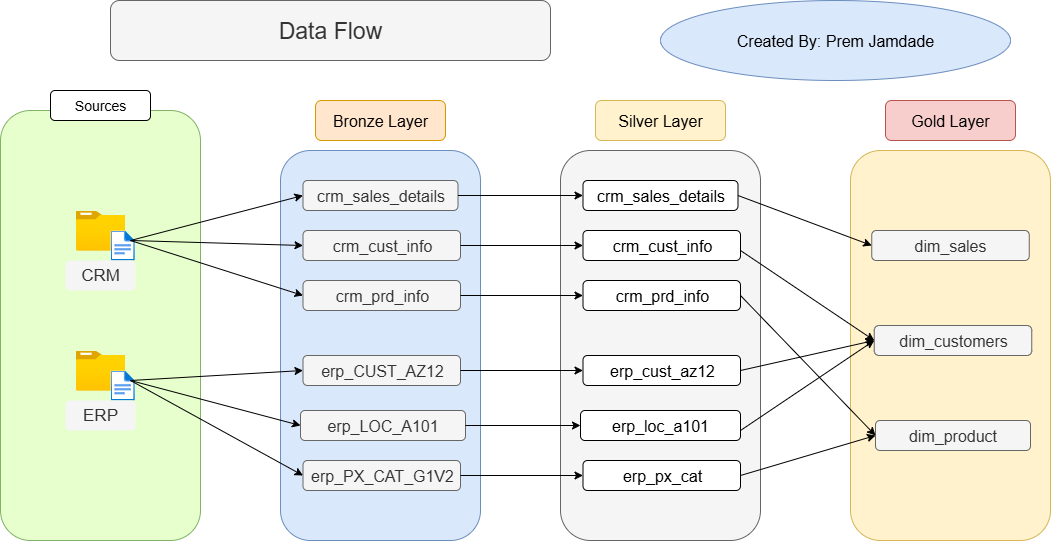

The diagram above was exported from draw.io. Its source (the exported page's mxGraphModel, read from the mxfile embedded in the PNG):
<mxGraphModel dx="1226" dy="1760" grid="1" gridSize="10" guides="1" tooltips="1" connect="1" arrows="1" fold="1" page="1" pageScale="1" pageWidth="850" pageHeight="1100" math="0" shadow="0">
  <root>
    <mxCell id="0" />
    <mxCell id="1" parent="0" />
    <mxCell id="MlHsOzH4fhurVgDwrDo5-1" value="" style="rounded=1;whiteSpace=wrap;html=1;fillColor=#E6FFCC;strokeColor=#82b366;" vertex="1" parent="1">
      <mxGeometry x="80" y="50" width="200" height="430" as="geometry" />
    </mxCell>
    <mxCell id="MlHsOzH4fhurVgDwrDo5-2" value="&lt;font style=&quot;font-size: 14px;&quot;&gt;Sources&lt;/font&gt;" style="rounded=1;whiteSpace=wrap;html=1;" vertex="1" parent="1">
      <mxGeometry x="130" y="30" width="100" height="30" as="geometry" />
    </mxCell>
    <mxCell id="MlHsOzH4fhurVgDwrDo5-5" value="" style="image;aspect=fixed;html=1;points=[];align=center;fontSize=12;image=img/lib/azure2/general/Folder_Blank.svg;" vertex="1" parent="1">
      <mxGeometry x="155.36" y="150" width="49.29" height="40" as="geometry" />
    </mxCell>
    <mxCell id="MlHsOzH4fhurVgDwrDo5-6" value="" style="image;aspect=fixed;html=1;points=[];align=center;fontSize=12;image=img/lib/azure2/general/Folder_Blank.svg;" vertex="1" parent="1">
      <mxGeometry x="155.35000000000002" y="290" width="49.29" height="40" as="geometry" />
    </mxCell>
    <mxCell id="MlHsOzH4fhurVgDwrDo5-7" value="" style="image;aspect=fixed;html=1;points=[];align=center;fontSize=12;image=img/lib/azure2/general/File.svg;" vertex="1" parent="1">
      <mxGeometry x="190" y="170" width="24.35" height="30" as="geometry" />
    </mxCell>
    <mxCell id="MlHsOzH4fhurVgDwrDo5-9" value="" style="image;aspect=fixed;html=1;points=[];align=center;fontSize=12;image=img/lib/azure2/general/File.svg;" vertex="1" parent="1">
      <mxGeometry x="190" y="310" width="24.35" height="30" as="geometry" />
    </mxCell>
    <mxCell id="MlHsOzH4fhurVgDwrDo5-10" value="&lt;font style=&quot;font-size: 16px;&quot;&gt;Bronze Layer&lt;/font&gt;" style="rounded=1;whiteSpace=wrap;html=1;fillColor=#ffe6cc;strokeColor=#d79b00;" vertex="1" parent="1">
      <mxGeometry x="395" y="40" width="130" height="40" as="geometry" />
    </mxCell>
    <mxCell id="MlHsOzH4fhurVgDwrDo5-11" value="" style="rounded=1;whiteSpace=wrap;html=1;fillColor=#dae8fc;strokeColor=#6c8ebf;" vertex="1" parent="1">
      <mxGeometry x="360" y="90" width="200" height="390" as="geometry" />
    </mxCell>
    <mxCell id="MlHsOzH4fhurVgDwrDo5-12" value="&lt;font style=&quot;font-size: 16px;&quot;&gt;crm_sales_details&lt;/font&gt;" style="rounded=1;whiteSpace=wrap;html=1;fillColor=#f5f5f5;strokeColor=#666666;fontColor=#333333;" vertex="1" parent="1">
      <mxGeometry x="382.5" y="120" width="155" height="30" as="geometry" />
    </mxCell>
    <mxCell id="MlHsOzH4fhurVgDwrDo5-13" value="&lt;span style=&quot;font-size: 16px;&quot;&gt;crm_cust_info&lt;/span&gt;" style="rounded=1;whiteSpace=wrap;html=1;fillColor=#f5f5f5;fontColor=#333333;strokeColor=#666666;" vertex="1" parent="1">
      <mxGeometry x="382.5" y="170" width="157.5" height="30" as="geometry" />
    </mxCell>
    <mxCell id="MlHsOzH4fhurVgDwrDo5-14" value="&lt;span style=&quot;font-size: 16px;&quot;&gt;crm_prd_info&lt;/span&gt;" style="rounded=1;whiteSpace=wrap;html=1;arcSize=16;fillColor=#f5f5f5;fontColor=#333333;strokeColor=#666666;" vertex="1" parent="1">
      <mxGeometry x="382.5" y="220" width="157.5" height="30" as="geometry" />
    </mxCell>
    <mxCell id="MlHsOzH4fhurVgDwrDo5-15" value="&lt;font style=&quot;font-size: 16px;&quot;&gt;erp_CUST_AZ12&lt;/font&gt;" style="rounded=1;whiteSpace=wrap;html=1;fillColor=#f5f5f5;fontColor=#333333;strokeColor=#666666;" vertex="1" parent="1">
      <mxGeometry x="382.5" y="295" width="157.5" height="30" as="geometry" />
    </mxCell>
    <mxCell id="MlHsOzH4fhurVgDwrDo5-16" value="&lt;font style=&quot;font-size: 16px;&quot;&gt;erp_LOC_A101&lt;/font&gt;" style="rounded=1;whiteSpace=wrap;html=1;fillColor=#f5f5f5;fontColor=#333333;strokeColor=#666666;" vertex="1" parent="1">
      <mxGeometry x="380" y="350" width="165" height="30" as="geometry" />
    </mxCell>
    <mxCell id="MlHsOzH4fhurVgDwrDo5-17" value="&lt;font style=&quot;font-size: 16px;&quot;&gt;erp_PX_CAT_G1V2&lt;/font&gt;" style="rounded=1;whiteSpace=wrap;html=1;fillColor=#f5f5f5;fontColor=#333333;strokeColor=#666666;" vertex="1" parent="1">
      <mxGeometry x="382.5" y="400" width="157.5" height="30" as="geometry" />
    </mxCell>
    <mxCell id="MlHsOzH4fhurVgDwrDo5-18" value="&lt;font style=&quot;font-size: 16px;&quot;&gt;Silver Layer&lt;/font&gt;" style="rounded=1;whiteSpace=wrap;html=1;fillColor=#fff2cc;strokeColor=#d6b656;" vertex="1" parent="1">
      <mxGeometry x="675" y="40" width="130" height="40" as="geometry" />
    </mxCell>
    <mxCell id="MlHsOzH4fhurVgDwrDo5-19" value="" style="rounded=1;whiteSpace=wrap;html=1;fillColor=#f5f5f5;fontColor=#333333;strokeColor=#666666;" vertex="1" parent="1">
      <mxGeometry x="640" y="90" width="200" height="390" as="geometry" />
    </mxCell>
    <mxCell id="MlHsOzH4fhurVgDwrDo5-20" value="&lt;font style=&quot;font-size: 16px;&quot;&gt;crm_sales_details&lt;/font&gt;" style="rounded=1;whiteSpace=wrap;html=1;" vertex="1" parent="1">
      <mxGeometry x="662.5" y="120" width="155" height="30" as="geometry" />
    </mxCell>
    <mxCell id="MlHsOzH4fhurVgDwrDo5-21" value="&lt;span style=&quot;font-size: 16px;&quot;&gt;crm_cust_info&lt;/span&gt;" style="rounded=1;whiteSpace=wrap;html=1;" vertex="1" parent="1">
      <mxGeometry x="662.5" y="170" width="157.5" height="30" as="geometry" />
    </mxCell>
    <mxCell id="MlHsOzH4fhurVgDwrDo5-22" value="&lt;span style=&quot;font-size: 16px;&quot;&gt;crm_prd_info&lt;/span&gt;" style="rounded=1;whiteSpace=wrap;html=1;arcSize=16;" vertex="1" parent="1">
      <mxGeometry x="662.5" y="220" width="157.5" height="30" as="geometry" />
    </mxCell>
    <mxCell id="MlHsOzH4fhurVgDwrDo5-23" value="&lt;font style=&quot;font-size: 16px;&quot;&gt;erp_cust_az12&lt;/font&gt;" style="rounded=1;whiteSpace=wrap;html=1;" vertex="1" parent="1">
      <mxGeometry x="662.5" y="295" width="157.5" height="30" as="geometry" />
    </mxCell>
    <mxCell id="MlHsOzH4fhurVgDwrDo5-24" value="&lt;span style=&quot;font-size: 16px;&quot;&gt;erp_loc_a101&lt;/span&gt;" style="rounded=1;whiteSpace=wrap;html=1;" vertex="1" parent="1">
      <mxGeometry x="660" y="350" width="160" height="30" as="geometry" />
    </mxCell>
    <mxCell id="MlHsOzH4fhurVgDwrDo5-25" value="&lt;font style=&quot;font-size: 16px;&quot;&gt;erp_px_cat&lt;/font&gt;" style="rounded=1;whiteSpace=wrap;html=1;" vertex="1" parent="1">
      <mxGeometry x="662.5" y="400" width="157.5" height="30" as="geometry" />
    </mxCell>
    <mxCell id="MlHsOzH4fhurVgDwrDo5-26" value="&lt;font style=&quot;font-size: 16px;&quot;&gt;Gold Layer&lt;/font&gt;" style="rounded=1;whiteSpace=wrap;html=1;fillColor=#f8cecc;strokeColor=#b85450;" vertex="1" parent="1">
      <mxGeometry x="965" y="40" width="130" height="40" as="geometry" />
    </mxCell>
    <mxCell id="MlHsOzH4fhurVgDwrDo5-27" value="" style="rounded=1;whiteSpace=wrap;html=1;fillColor=#fff2cc;strokeColor=#d6b656;" vertex="1" parent="1">
      <mxGeometry x="930" y="90" width="200" height="390" as="geometry" />
    </mxCell>
    <mxCell id="MlHsOzH4fhurVgDwrDo5-28" value="&lt;font style=&quot;font-size: 16px;&quot;&gt;dim_product&lt;/font&gt;" style="rounded=1;whiteSpace=wrap;html=1;fillColor=#f5f5f5;fontColor=#333333;strokeColor=#666666;" vertex="1" parent="1">
      <mxGeometry x="955" y="360" width="155" height="30" as="geometry" />
    </mxCell>
    <mxCell id="MlHsOzH4fhurVgDwrDo5-29" value="&lt;span style=&quot;font-size: 16px;&quot;&gt;dim_sales&lt;/span&gt;" style="rounded=1;whiteSpace=wrap;html=1;fillColor=#f5f5f5;fontColor=#333333;strokeColor=#666666;" vertex="1" parent="1">
      <mxGeometry x="951.25" y="170" width="157.5" height="30" as="geometry" />
    </mxCell>
    <mxCell id="MlHsOzH4fhurVgDwrDo5-30" value="&lt;span style=&quot;font-size: 16px;&quot;&gt;dim_customers&lt;/span&gt;" style="rounded=1;whiteSpace=wrap;html=1;arcSize=16;fillColor=#f5f5f5;fontColor=#333333;strokeColor=#666666;" vertex="1" parent="1">
      <mxGeometry x="953.75" y="265" width="157.5" height="30" as="geometry" />
    </mxCell>
    <mxCell id="MlHsOzH4fhurVgDwrDo5-34" value="&lt;font style=&quot;font-size: 17px;&quot;&gt;CRM&lt;/font&gt;" style="rounded=1;whiteSpace=wrap;html=1;strokeColor=none;fillColor=#f5f5f5;fontColor=#333333;" vertex="1" parent="1">
      <mxGeometry x="145.01" y="200" width="70" height="30" as="geometry" />
    </mxCell>
    <mxCell id="MlHsOzH4fhurVgDwrDo5-35" value="&lt;font style=&quot;font-size: 17px;&quot;&gt;ERP&lt;/font&gt;" style="rounded=1;whiteSpace=wrap;html=1;strokeColor=none;fillColor=#f5f5f5;fontColor=#333333;" vertex="1" parent="1">
      <mxGeometry x="145.01" y="340" width="70" height="30" as="geometry" />
    </mxCell>
    <mxCell id="MlHsOzH4fhurVgDwrDo5-36" value="" style="endArrow=classic;html=1;rounded=0;entryX=0;entryY=0.5;entryDx=0;entryDy=0;" edge="1" parent="1" target="MlHsOzH4fhurVgDwrDo5-12">
      <mxGeometry width="50" height="50" relative="1" as="geometry">
        <mxPoint x="210" y="180" as="sourcePoint" />
        <mxPoint x="260" y="130" as="targetPoint" />
      </mxGeometry>
    </mxCell>
    <mxCell id="MlHsOzH4fhurVgDwrDo5-37" value="" style="endArrow=classic;html=1;rounded=0;entryX=0;entryY=0.5;entryDx=0;entryDy=0;" edge="1" parent="1" target="MlHsOzH4fhurVgDwrDo5-13">
      <mxGeometry width="50" height="50" relative="1" as="geometry">
        <mxPoint x="210" y="180" as="sourcePoint" />
        <mxPoint x="260" y="130" as="targetPoint" />
      </mxGeometry>
    </mxCell>
    <mxCell id="MlHsOzH4fhurVgDwrDo5-38" value="" style="endArrow=classic;html=1;rounded=0;entryX=0;entryY=0.5;entryDx=0;entryDy=0;" edge="1" parent="1" target="MlHsOzH4fhurVgDwrDo5-14">
      <mxGeometry width="50" height="50" relative="1" as="geometry">
        <mxPoint x="210" y="180" as="sourcePoint" />
        <mxPoint x="260" y="130" as="targetPoint" />
      </mxGeometry>
    </mxCell>
    <mxCell id="MlHsOzH4fhurVgDwrDo5-39" value="" style="endArrow=classic;html=1;rounded=0;entryX=0;entryY=0.5;entryDx=0;entryDy=0;" edge="1" parent="1" target="MlHsOzH4fhurVgDwrDo5-15">
      <mxGeometry width="50" height="50" relative="1" as="geometry">
        <mxPoint x="210" y="320" as="sourcePoint" />
        <mxPoint x="260" y="270" as="targetPoint" />
      </mxGeometry>
    </mxCell>
    <mxCell id="MlHsOzH4fhurVgDwrDo5-40" value="" style="endArrow=classic;html=1;rounded=0;entryX=0;entryY=0.5;entryDx=0;entryDy=0;" edge="1" parent="1" target="MlHsOzH4fhurVgDwrDo5-16">
      <mxGeometry width="50" height="50" relative="1" as="geometry">
        <mxPoint x="210" y="320" as="sourcePoint" />
        <mxPoint x="260" y="270" as="targetPoint" />
      </mxGeometry>
    </mxCell>
    <mxCell id="MlHsOzH4fhurVgDwrDo5-41" value="" style="endArrow=classic;html=1;rounded=0;entryX=0;entryY=0.5;entryDx=0;entryDy=0;" edge="1" parent="1" target="MlHsOzH4fhurVgDwrDo5-17">
      <mxGeometry width="50" height="50" relative="1" as="geometry">
        <mxPoint x="210" y="320" as="sourcePoint" />
        <mxPoint x="260" y="270" as="targetPoint" />
      </mxGeometry>
    </mxCell>
    <mxCell id="MlHsOzH4fhurVgDwrDo5-42" value="" style="endArrow=classic;html=1;rounded=0;exitX=1;exitY=0.5;exitDx=0;exitDy=0;entryX=0;entryY=0.5;entryDx=0;entryDy=0;" edge="1" parent="1" source="MlHsOzH4fhurVgDwrDo5-12" target="MlHsOzH4fhurVgDwrDo5-20">
      <mxGeometry width="50" height="50" relative="1" as="geometry">
        <mxPoint x="540" y="140" as="sourcePoint" />
        <mxPoint x="590" y="90" as="targetPoint" />
      </mxGeometry>
    </mxCell>
    <mxCell id="MlHsOzH4fhurVgDwrDo5-43" value="" style="endArrow=classic;html=1;rounded=0;exitX=1;exitY=0.5;exitDx=0;exitDy=0;entryX=0;entryY=0.5;entryDx=0;entryDy=0;" edge="1" parent="1" source="MlHsOzH4fhurVgDwrDo5-13" target="MlHsOzH4fhurVgDwrDo5-21">
      <mxGeometry width="50" height="50" relative="1" as="geometry">
        <mxPoint x="580" y="180" as="sourcePoint" />
        <mxPoint x="660" y="185" as="targetPoint" />
      </mxGeometry>
    </mxCell>
    <mxCell id="MlHsOzH4fhurVgDwrDo5-44" value="" style="endArrow=classic;html=1;rounded=0;entryX=0;entryY=0.5;entryDx=0;entryDy=0;exitX=1;exitY=0.5;exitDx=0;exitDy=0;" edge="1" parent="1" source="MlHsOzH4fhurVgDwrDo5-14" target="MlHsOzH4fhurVgDwrDo5-22">
      <mxGeometry width="50" height="50" relative="1" as="geometry">
        <mxPoint x="540" y="240" as="sourcePoint" />
        <mxPoint x="590" y="190" as="targetPoint" />
      </mxGeometry>
    </mxCell>
    <mxCell id="MlHsOzH4fhurVgDwrDo5-45" value="" style="endArrow=classic;html=1;rounded=0;entryX=0;entryY=0.5;entryDx=0;entryDy=0;exitX=1;exitY=0.5;exitDx=0;exitDy=0;" edge="1" parent="1" source="MlHsOzH4fhurVgDwrDo5-15" target="MlHsOzH4fhurVgDwrDo5-23">
      <mxGeometry width="50" height="50" relative="1" as="geometry">
        <mxPoint x="560" y="320" as="sourcePoint" />
        <mxPoint x="610" y="270" as="targetPoint" />
      </mxGeometry>
    </mxCell>
    <mxCell id="MlHsOzH4fhurVgDwrDo5-46" value="" style="endArrow=classic;html=1;rounded=0;exitX=1;exitY=0.5;exitDx=0;exitDy=0;entryX=0;entryY=0.5;entryDx=0;entryDy=0;" edge="1" parent="1" source="MlHsOzH4fhurVgDwrDo5-16" target="MlHsOzH4fhurVgDwrDo5-24">
      <mxGeometry width="50" height="50" relative="1" as="geometry">
        <mxPoint x="570" y="400" as="sourcePoint" />
        <mxPoint x="620" y="350" as="targetPoint" />
      </mxGeometry>
    </mxCell>
    <mxCell id="MlHsOzH4fhurVgDwrDo5-47" value="" style="endArrow=classic;html=1;rounded=0;entryX=0;entryY=0.5;entryDx=0;entryDy=0;exitX=1;exitY=0.5;exitDx=0;exitDy=0;" edge="1" parent="1" source="MlHsOzH4fhurVgDwrDo5-17" target="MlHsOzH4fhurVgDwrDo5-25">
      <mxGeometry width="50" height="50" relative="1" as="geometry">
        <mxPoint x="550" y="440" as="sourcePoint" />
        <mxPoint x="600" y="390" as="targetPoint" />
      </mxGeometry>
    </mxCell>
    <mxCell id="MlHsOzH4fhurVgDwrDo5-48" value="" style="endArrow=classic;html=1;rounded=0;entryX=0;entryY=0.5;entryDx=0;entryDy=0;exitX=1;exitY=0.5;exitDx=0;exitDy=0;" edge="1" parent="1" source="MlHsOzH4fhurVgDwrDo5-20" target="MlHsOzH4fhurVgDwrDo5-29">
      <mxGeometry width="50" height="50" relative="1" as="geometry">
        <mxPoint x="820" y="140" as="sourcePoint" />
        <mxPoint x="870" y="90" as="targetPoint" />
      </mxGeometry>
    </mxCell>
    <mxCell id="MlHsOzH4fhurVgDwrDo5-49" value="" style="endArrow=classic;html=1;rounded=0;entryX=0;entryY=0.5;entryDx=0;entryDy=0;exitX=1;exitY=0.5;exitDx=0;exitDy=0;" edge="1" parent="1" source="MlHsOzH4fhurVgDwrDo5-22" target="MlHsOzH4fhurVgDwrDo5-28">
      <mxGeometry width="50" height="50" relative="1" as="geometry">
        <mxPoint x="830" y="240" as="sourcePoint" />
        <mxPoint x="880" y="190" as="targetPoint" />
      </mxGeometry>
    </mxCell>
    <mxCell id="MlHsOzH4fhurVgDwrDo5-50" value="" style="endArrow=classic;html=1;rounded=0;entryX=0;entryY=0.5;entryDx=0;entryDy=0;exitX=1;exitY=0.5;exitDx=0;exitDy=0;" edge="1" parent="1" source="MlHsOzH4fhurVgDwrDo5-25" target="MlHsOzH4fhurVgDwrDo5-28">
      <mxGeometry width="50" height="50" relative="1" as="geometry">
        <mxPoint x="830" y="420" as="sourcePoint" />
        <mxPoint x="880" y="370" as="targetPoint" />
      </mxGeometry>
    </mxCell>
    <mxCell id="MlHsOzH4fhurVgDwrDo5-51" value="" style="endArrow=classic;html=1;rounded=0;entryX=0;entryY=0.5;entryDx=0;entryDy=0;" edge="1" parent="1" target="MlHsOzH4fhurVgDwrDo5-30">
      <mxGeometry width="50" height="50" relative="1" as="geometry">
        <mxPoint x="820" y="190" as="sourcePoint" />
        <mxPoint x="870" y="140" as="targetPoint" />
      </mxGeometry>
    </mxCell>
    <mxCell id="MlHsOzH4fhurVgDwrDo5-52" value="" style="endArrow=classic;html=1;rounded=0;entryX=0;entryY=0.5;entryDx=0;entryDy=0;" edge="1" parent="1" target="MlHsOzH4fhurVgDwrDo5-30">
      <mxGeometry width="50" height="50" relative="1" as="geometry">
        <mxPoint x="820" y="310" as="sourcePoint" />
        <mxPoint x="870" y="260" as="targetPoint" />
      </mxGeometry>
    </mxCell>
    <mxCell id="MlHsOzH4fhurVgDwrDo5-53" value="" style="endArrow=classic;html=1;rounded=0;entryX=0;entryY=0.5;entryDx=0;entryDy=0;" edge="1" parent="1" target="MlHsOzH4fhurVgDwrDo5-30">
      <mxGeometry width="50" height="50" relative="1" as="geometry">
        <mxPoint x="820" y="370" as="sourcePoint" />
        <mxPoint x="870" y="320" as="targetPoint" />
      </mxGeometry>
    </mxCell>
    <mxCell id="MlHsOzH4fhurVgDwrDo5-54" value="&lt;font style=&quot;font-size: 16px;&quot;&gt;Created By: Prem Jamdade&lt;/font&gt;" style="ellipse;whiteSpace=wrap;html=1;fillColor=#dae8fc;strokeColor=#6c8ebf;" vertex="1" parent="1">
      <mxGeometry x="740" y="-60" width="350" height="80" as="geometry" />
    </mxCell>
    <mxCell id="MlHsOzH4fhurVgDwrDo5-55" value="&lt;font style=&quot;font-size: 23px;&quot;&gt;Data Flow&lt;/font&gt;" style="rounded=1;whiteSpace=wrap;html=1;fillColor=#f5f5f5;strokeColor=#666666;fontColor=#333333;" vertex="1" parent="1">
      <mxGeometry x="190" y="-60" width="440" height="60" as="geometry" />
    </mxCell>
  </root>
</mxGraphModel>